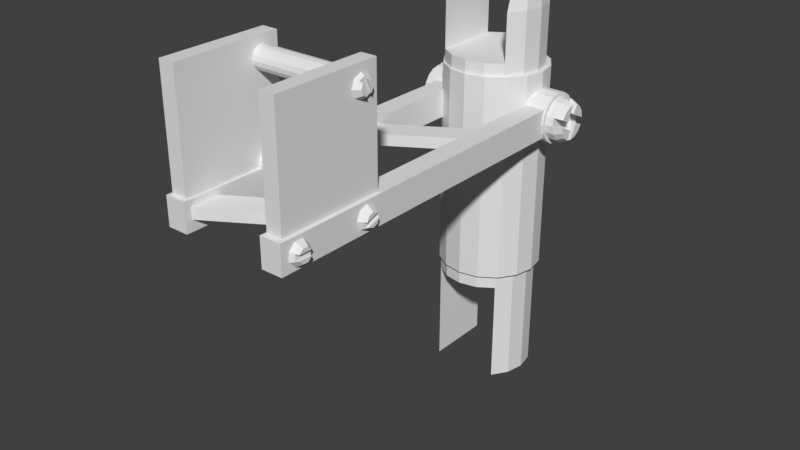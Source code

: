 # Source: robotFour.blend  (saved by Blender 2.79.0; exported with 4.5.12 LTS)
import bpy
from mathutils import Matrix  # noqa: F401  (used for matrix-valued properties, if any)

bpy.ops.wm.read_factory_settings(use_empty=True)
scene = bpy.context.scene
scene.name = 'Scene'

# ---- collections
col_collection_1 = bpy.data.collections.new('Collection 1'); scene.collection.children.link(col_collection_1)

# ---- world
world_world = bpy.data.worlds.new('World'); scene.world = world_world
world_world.color = (0.05088, 0.05088, 0.05088)
world_world.use_sun_shadow = False
world_world.sun_shadow_jitter_overblur = 0.0
world_world.cycles.sampling_method = 'MANUAL'

# ---- meshes
me_cube = bpy.data.meshes.new('Cube')
me_cube.from_pydata([(0.3185, -0.4912, 0.0), (0.484, -0.4912, 0.0), (0.3233, -0.4912, 0.0), (0.4792, -0.4912, 0.0), (0.4267, -0.6916, 0.2298), (0.4267, -0.7139, 0.2836), (0.4267, -0.7678, 0.3059), (0.4267, -0.8216, 0.2836), (0.4267, -0.8439, 0.2298), (0.4267, -0.8216, 0.1759), (0.4267, -0.7678, 0.1536), (0.4267, -0.7139, 0.1759), (0.456, -0.7105, 0.2298), (0.456, -0.7273, 0.2703), (0.456, -0.7678, 0.287), (0.456, -0.8083, 0.2703), (0.456, -0.825, 0.2298), (0.456, -0.8083, 0.1893), (0.456, -0.7678, 0.1725), (0.456, -0.7273, 0.1893), (0.4728, -0.7356, 0.2619), (0.4728, -0.7223, 0.2298), (0.4728, -0.7678, 0.2752), (0.4728, -0.7999, 0.2619), (0.4728, -0.8132, 0.2298), (0.4728, -0.7999, 0.1976), (0.4728, -0.7678, 0.1843), (0.4728, -0.7356, 0.1976), (-0.3961, -0.4912, 0.0), (-0.2307, -0.4912, 0.0), (-0.3914, -0.4912, 0.0), (-0.2354, -0.4912, 0.0), (0.3377, -0.7939, -0.4156), (0.3377, -0.7939, -0.4884), (0.4211, -0.9297, -0.4156), (0.4211, -0.9297, -0.4884), (-0.3491, -1.216, -0.4156), (-0.3491, -1.216, -0.4884), (-0.2656, -1.352, -0.4156), (-0.2656, -1.352, -0.4884), (-0.2656, -0.07136, -0.4884), (-0.2656, -0.07136, -0.4156), (-0.3491, 0.06444, -0.4884), (-0.3491, 0.06444, -0.4156), (0.4211, 0.3506, -0.4884), (0.4211, 0.3506, -0.4156), (0.3377, 0.4864, -0.4884), (0.3377, 0.4864, -0.4156), (0.4185, -0.5432, -0.4156), (0.4185, -0.5432, -0.4884), (0.3328, -0.6775, -0.4156), (0.3328, -0.6775, -0.4884), (-0.2607, -0.1094, -0.4156), (-0.2607, -0.1094, -0.4884), (-0.3465, -0.2437, -0.4156), (-0.3465, -0.2437, -0.4884), (-0.2805, -0.6961, 0.2312), (0.3631, -0.6961, 0.2312), (-0.2805, -0.7015, 0.2037), (0.3631, -0.7015, 0.2037), (-0.2805, -0.7171, 0.1805), (0.3631, -0.7171, 0.1805), (-0.2805, -0.7403, 0.1649), (0.3631, -0.7403, 0.1649), (-0.2805, -0.7678, 0.1595), (0.3631, -0.7678, 0.1595), (-0.2805, -0.7952, 0.1649), (0.3631, -0.7952, 0.1649), (-0.2805, -0.8185, 0.1805), (0.3631, -0.8185, 0.1805), (-0.2805, -0.834, 0.2037), (0.3631, -0.834, 0.2037), (-0.2805, -0.8395, 0.2312), (0.3631, -0.8395, 0.2312), (-0.2805, -0.834, 0.2586), (0.3631, -0.834, 0.2586), (-0.2805, -0.8185, 0.2819), (0.3631, -0.8185, 0.2819), (-0.2805, -0.7952, 0.2974), (0.3631, -0.7952, 0.2974), (-0.2805, -0.7678, 0.3029), (0.3631, -0.7678, 0.3029), (-0.2805, -0.7403, 0.2974), (0.3631, -0.7403, 0.2974), (-0.2805, -0.7171, 0.2819), (0.3631, -0.7171, 0.2819), (-0.2805, -0.7015, 0.2586), (0.3631, -0.7015, 0.2586), (0.4532, -1.227, -0.4017), (0.4532, -1.285, -0.3997), (0.4532, -1.327, -0.4394), (0.4532, -1.33, -0.4976), (0.4532, -1.29, -0.5403), (0.4532, -1.232, -0.5423), (0.4532, -1.189, -0.5026), (0.4532, -1.187, -0.4444), (0.4826, -1.234, -0.4189), (0.4826, -1.278, -0.4173), (0.4826, -1.31, -0.4472), (0.4826, -1.312, -0.491), (0.4826, -1.282, -0.5231), (0.4826, -1.238, -0.5247), (0.4826, -1.206, -0.4948), (0.4826, -1.205, -0.451), (0.4993, -1.274, -0.4284), (0.4993, -1.239, -0.4297), (0.4993, -1.3, -0.4521), (0.4993, -1.301, -0.4869), (0.4993, -1.277, -0.5123), (0.4993, -1.242, -0.5136), (0.4993, -1.217, -0.4899), (0.4993, -1.216, -0.4551), (0.3631, -0.7015, -0.3281), (-0.2805, -0.7015, -0.3281), (0.3631, -0.7171, -0.3048), (-0.2805, -0.7171, -0.3048), (0.3631, -0.7403, -0.2893), (-0.2805, -0.7403, -0.2893), (0.3631, -0.7678, -0.2838), (-0.2805, -0.7678, -0.2838), (0.3631, -0.7952, -0.2893), (-0.2805, -0.7952, -0.2893), (0.3631, -0.8185, -0.3048), (-0.2805, -0.8185, -0.3048), (0.3631, -0.834, -0.3281), (-0.2805, -0.834, -0.3281), (0.3631, -0.8395, -0.3555), (-0.2805, -0.8395, -0.3555), (0.3631, -0.834, -0.383), (-0.2805, -0.834, -0.383), (0.3631, -0.8185, -0.4062), (-0.2805, -0.8185, -0.4062), (0.3631, -0.7952, -0.4218), (-0.2805, -0.7952, -0.4218), (0.3631, -0.7678, -0.4272), (-0.2805, -0.7678, -0.4272), (0.3631, -0.7403, -0.4218), (-0.2805, -0.7403, -0.4218), (0.3631, -0.7171, -0.4062), (-0.2805, -0.7171, -0.4062), (0.3631, -0.7015, -0.383), (-0.2805, -0.7015, -0.383), (0.3631, -0.6961, -0.3555), (-0.2805, -0.6961, -0.3555), (0.5, -0.8008, -0.5022), (0.5, -0.8132, -0.4697), (0.5, -0.7989, -0.438), (0.5, -0.7664, -0.4256), (0.5, -0.7347, -0.4398), (0.5, -0.7223, -0.4723), (0.5, -0.7691, -0.5164), (0.5, -0.7366, -0.504), (0.4833, -0.8094, -0.5103), (0.4833, -0.825, -0.4693), (0.4833, -0.8071, -0.4293), (0.4833, -0.7661, -0.4137), (0.4833, -0.7261, -0.4317), (0.4833, -0.7105, -0.4727), (0.4833, -0.7284, -0.5127), (0.4833, -0.7694, -0.5283), (0.454, -0.8231, -0.5233), (0.454, -0.8439, -0.4688), (0.454, -0.82, -0.4156), (0.454, -0.7656, -0.3949), (0.454, -0.7124, -0.4187), (0.454, -0.6917, -0.4732), (0.454, -0.7155, -0.5264), (0.454, -0.77, -0.5471), (0.3179, -1.38, -0.5588), (0.3179, -1.38, -0.3748), (0.3179, 1.0, -0.5588), (0.3179, 1.0, -0.3748), (0.4549, -1.38, -0.5588), (0.4549, -1.38, -0.3748), (0.4549, 1.0, -0.5588), (0.4549, 1.0, -0.3748), (-0.373, -1.374, -0.5588), (-0.373, -1.374, -0.3748), (-0.373, 1.0, -0.5588), (-0.373, 1.0, -0.3748), (-0.236, -1.374, -0.5588), (-0.236, -1.374, -0.3748), (-0.236, 1.0, -0.5588), (-0.236, 1.0, -0.3748), (0.3323, -1.347, -0.4443), (0.3323, -1.347, 0.3518), (0.3323, -0.6544, -0.4443), (0.3323, -0.6544, 0.3518), (0.433, -1.347, -0.4443), (0.433, -1.347, 0.3518), (0.433, -0.6544, -0.4443), (0.433, -0.6544, 0.3518), (-0.3543, -1.347, -0.4294), (-0.3543, -1.347, 0.3518), (-0.3543, -0.6544, -0.4294), (-0.3543, -0.6544, 0.3518), (-0.2506, -1.347, -0.4294), (-0.2506, -1.347, 0.3518), (-0.2506, -0.6544, -0.4294), (-0.2506, -0.6544, 0.3518), (-1.172e-16, 1.343, -1.575), (-1.172e-16, 1.343, -0.1918), (0.1314, 1.317, -1.575), (0.1314, 1.317, -0.1918), (0.2428, 1.242, -1.575), (0.2428, 1.242, -0.1918), (0.3173, 1.131, -1.575), (0.3173, 1.131, -0.1918), (0.3434, 0.9997, -1.575), (0.3434, 0.9997, -0.1918), (0.3173, 0.8682, -1.575), (0.3173, 0.8682, -0.1918), (0.2428, 0.7568, -1.575), (0.2428, 0.7568, -0.1918), (0.1314, 0.6824, -1.575), (0.1314, 0.6824, -0.1918), (5.185e-08, 0.6563, -1.575), (5.185e-08, 0.6563, -0.1918), (-0.1314, 0.6824, -1.575), (-0.1314, 0.6824, -0.1918), (-0.2428, 0.7568, -1.575), (-0.2428, 0.7568, -0.1918), (-0.3173, 0.8682, -1.575), (-0.3173, 0.8682, -0.1918), (-0.3434, 0.9997, -1.575), (-0.3434, 0.9997, -0.1918), (-0.3173, 1.131, -1.575), (-0.3173, 1.131, -0.1918), (-0.2428, 1.242, -1.575), (-0.2428, 1.242, -0.1918), (-0.1314, 1.317, -1.575), (-0.1314, 1.317, -0.1918), (-0.4698, 1.141, -0.4672), (0.5211, 1.141, -0.4672), (-0.4698, 1.13, -0.5206), (0.5211, 1.13, -0.5206), (-0.4698, 1.1, -0.5659), (0.5211, 1.1, -0.5659), (-0.4698, 1.054, -0.5962), (0.5211, 1.054, -0.5962), (-0.4698, 1.001, -0.6068), (0.5211, 1.001, -0.6068), (-0.4698, 0.9475, -0.5962), (0.5211, 0.9475, -0.5962), (-0.4698, 0.9022, -0.5659), (0.5211, 0.9022, -0.5659), (-0.4698, 0.8719, -0.5206), (0.5211, 0.8719, -0.5206), (-0.4698, 0.8613, -0.4672), (0.5211, 0.8613, -0.4672), (-0.4698, 0.8719, -0.4138), (0.5211, 0.8719, -0.4138), (-0.4698, 0.9022, -0.3684), (0.5211, 0.9022, -0.3684), (-0.4698, 0.9475, -0.3382), (0.5211, 0.9475, -0.3382), (-0.4698, 1.001, -0.3275), (0.5211, 1.001, -0.3275), (-0.4698, 1.054, -0.3382), (0.5211, 1.054, -0.3382), (-0.4698, 1.1, -0.3684), (0.5211, 1.1, -0.3684), (-0.4698, 1.13, -0.4138), (0.5211, 1.13, -0.4138), (0.5717, 0.9861, -0.5159), (0.5211, 0.9385, -0.447), (0.5211, 0.9827, -0.5269), (0.5211, 1.015, -0.4075), (0.5211, 1.059, -0.4874), (0.5717, 1.044, -0.5724), (0.5717, 1.081, -0.5477), (0.5717, 1.048, -0.4836), (0.5717, 1.001, -0.3534), (0.5717, 0.9574, -0.362), (0.5717, 0.9204, -0.3867), (0.5717, 1.001, -0.581), (0.5717, 0.8871, -0.4672), (0.5717, 0.8958, -0.5107), (0.5717, 0.9204, -0.5477), (0.5717, 0.9574, -0.5724), (0.5717, 1.106, -0.5107), (0.5717, 1.012, -0.4185), (0.5717, 1.115, -0.4672), (0.5717, 0.8958, -0.4236), (0.5717, 0.9501, -0.4507), (0.5717, 1.081, -0.3867), (0.5717, 1.044, -0.362), (0.5717, 1.106, -0.4236), (-0.432, 1.165, -0.464), (0.4678, 1.165, -0.464), (-0.432, 1.152, -0.5269), (0.4678, 1.152, -0.5269), (-0.432, 1.117, -0.5802), (0.4678, 1.117, -0.5802), (-0.432, 1.063, -0.6159), (0.4678, 1.063, -0.6159), (-0.432, 1.001, -0.6284), (0.4678, 1.001, -0.6284), (-0.432, 0.9377, -0.6159), (0.4678, 0.9377, -0.6159), (-0.432, 0.8843, -0.5802), (0.4678, 0.8843, -0.5802), (-0.432, 0.8487, -0.5269), (0.4678, 0.8487, -0.5269), (-0.432, 0.8362, -0.464), (0.4678, 0.8362, -0.464), (-0.432, 0.8487, -0.4011), (0.4678, 0.8487, -0.4011), (-0.432, 0.8843, -0.3478), (0.4678, 0.8843, -0.3478), (-0.432, 0.9377, -0.3122), (0.4678, 0.9377, -0.3122), (-0.432, 1.001, -0.2997), (0.4678, 1.001, -0.2997), (-0.432, 1.063, -0.3122), (0.4678, 1.063, -0.3122), (-0.432, 1.117, -0.3478), (0.4678, 1.117, -0.3478), (-0.432, 1.152, -0.4011), (0.4678, 1.152, -0.4011), (-0.332, 0.9961, -0.1087), (-0.3075, 0.8732, -0.1087), (-0.238, 0.7691, -0.1087), (-0.1338, 0.6995, -0.1087), (-0.01099, 0.6751, -0.1087), (0.1118, 0.6995, -0.1087), (0.216, 0.7691, -0.1087), (0.2856, 0.8732, -0.1087), (0.31, 0.9961, -0.1087), (0.2856, 1.119, -0.1087), (0.216, 1.223, -0.1087), (0.1118, 1.293, -0.1087), (-0.01099, 1.317, -0.1087), (-0.1338, 1.293, -0.1087), (-0.238, 1.223, -0.1087), (-0.3075, 1.119, -0.1087), (-0.3075, 0.8732, 0.2069), (-0.332, 0.9961, 0.2069), (-0.238, 0.7691, 0.2069), (0.2856, 0.8732, 0.2069), (0.216, 0.7691, 0.2069), (0.31, 0.9961, 0.2069), (0.2856, 1.119, 0.2069), (0.216, 1.223, 0.2069), (-0.3075, 1.119, 0.2069), (-0.238, 1.223, 0.2069), (-0.332, 0.9961, -0.2369), (-0.3075, 0.8732, -0.2369), (-0.238, 0.7691, -0.2369), (-0.1338, 0.6995, -0.2369), (-0.01099, 0.6751, -0.2369), (0.1118, 0.6995, -0.2369), (0.216, 0.7691, -0.2369), (0.2856, 0.8732, -0.2369), (0.31, 0.9961, -0.2369), (0.2856, 1.119, -0.2369), (0.216, 1.223, -0.2369), (0.1118, 1.293, -0.2369), (-0.01099, 1.317, -0.2369), (-0.1338, 1.293, -0.2369), (-0.238, 1.223, -0.2369), (-0.3075, 1.119, -0.2369), (0.31, 0.9961, -1.669), (0.2856, 0.8732, -1.669), (0.216, 0.7691, -1.669), (0.1118, 0.6995, -1.669), (-0.011, 0.6751, -1.669), (-0.1338, 0.6995, -1.669), (-0.238, 0.7691, -1.669), (-0.3075, 0.8732, -1.669), (-0.332, 0.9961, -1.669), (-0.3075, 1.119, -1.669), (-0.238, 1.223, -1.669), (-0.1338, 1.293, -1.669), (-0.011, 1.317, -1.669), (0.1118, 1.293, -1.669), (0.216, 1.223, -1.669), (0.2856, 1.119, -1.669), (0.2856, 0.8732, -2.365), (0.31, 0.9961, -2.365), (0.216, 0.7691, -2.365), (-0.3075, 0.8732, -2.365), (-0.238, 0.7691, -2.365), (-0.332, 0.9961, -2.365), (-0.3075, 1.119, -2.365), (-0.238, 1.223, -2.365), (0.2856, 1.119, -2.365), (0.216, 1.223, -2.365), (0.31, 0.9961, -1.54), (0.2856, 0.8732, -1.54), (0.216, 0.7691, -1.54), (0.1118, 0.6995, -1.54), (-0.011, 0.6751, -1.54), (-0.1338, 0.6995, -1.54), (-0.238, 0.7691, -1.54), (-0.3075, 0.8732, -1.54), (-0.332, 0.9961, -1.54), (-0.3075, 1.119, -1.54), (-0.238, 1.223, -1.54), (-0.1338, 1.293, -1.54), (-0.011, 1.317, -1.54), (0.1118, 1.293, -1.54), (0.216, 1.223, -1.54), (0.2856, 1.119, -1.54), (-0.2829, 0.9168, 0.4806), (-0.2987, 0.9961, 0.4806), (-0.238, 0.8495, 0.4806), (0.2584, 0.9211, 0.4806), (0.216, 0.8576, 0.4806), (0.2734, 0.9961, 0.4806), (0.2584, 1.071, 0.4806), (0.216, 1.135, 0.4806), (-0.2829, 1.075, 0.4806), (-0.238, 1.143, 0.4806)], [(2, 0), (1, 3), (30, 28), (29, 31)], [(19, 27, 22, 14), (7, 8, 16, 15), (5, 6, 14, 13), (10, 11, 19, 18), (8, 9, 17, 16), (6, 7, 15, 14), (4, 5, 13, 12), (11, 4, 12, 19), (9, 10, 18, 17), (16, 17, 25, 24), (15, 18, 19, 14), (12, 13, 20, 21), (19, 12, 21, 27), (17, 18, 26, 25), (15, 16, 24, 23), (13, 14, 22, 20), (21, 20, 22, 27), (24, 25, 26, 23), (26, 18, 15, 23), (32, 36, 38, 34), (37, 33, 35, 39), (35, 34, 38, 39), (37, 36, 32, 33), (42, 43, 47, 46), (44, 45, 41, 40), (48, 52, 54, 50), (53, 49, 51, 55), (51, 50, 54, 55), (42, 46, 44, 40), (53, 52, 48, 49), (47, 43, 41, 45), (56, 57, 59, 58), (103, 111, 106, 98), (91, 92, 100, 99), (58, 59, 61, 60), (89, 90, 98, 97), (94, 95, 103, 102), (60, 61, 63, 62), (92, 93, 101, 100), (90, 91, 99, 98), (62, 63, 65, 64), (88, 89, 97, 96), (95, 88, 96, 103), (64, 65, 67, 66), (93, 94, 102, 101), (100, 101, 109, 108), (66, 67, 69, 68), (99, 102, 103, 98), (96, 97, 104, 105), (68, 69, 71, 70), (103, 96, 105, 111), (101, 102, 110, 109), (70, 71, 73, 72), (99, 100, 108, 107), (97, 98, 106, 104), (72, 73, 75, 74), (105, 104, 106, 111), (108, 109, 110, 107), (74, 75, 77, 76), (110, 102, 99, 107), (76, 77, 79, 78), (78, 79, 81, 80), (80, 81, 83, 82), (82, 83, 85, 84), (84, 85, 87, 86), (86, 87, 57, 56), (113, 112, 142, 143), (115, 114, 112, 113), (117, 116, 114, 115), (119, 118, 116, 117), (121, 120, 118, 119), (123, 122, 120, 121), (125, 124, 122, 123), (127, 126, 124, 125), (129, 128, 126, 127), (131, 130, 128, 129), (133, 132, 130, 131), (135, 134, 132, 133), (137, 136, 134, 135), (139, 138, 136, 137), (141, 140, 138, 139), (143, 142, 140, 141), (145, 153, 156, 148), (147, 146, 145, 148), (150, 151, 149, 144), (158, 157, 149, 151), (156, 155, 147, 148), (154, 153, 145, 146), (152, 159, 150, 144), (159, 158, 151, 150), (156, 153, 152, 157), (155, 154, 146, 147), (162, 161, 153, 154), (160, 167, 159, 152), (167, 166, 158, 159), (165, 164, 156, 157), (163, 162, 154, 155), (161, 160, 152, 153), (166, 165, 157, 158), (164, 163, 155, 156), (152, 144, 149, 157), (168, 169, 171, 170), (170, 171, 175, 174), (174, 175, 173, 172), (172, 173, 169, 168), (170, 174, 172, 168), (175, 171, 169, 173), (176, 177, 179, 178), (178, 179, 183, 182), (182, 183, 181, 180), (180, 181, 177, 176), (178, 182, 180, 176), (183, 179, 177, 181), (184, 185, 187, 186), (186, 187, 191, 190), (190, 191, 189, 188), (188, 189, 185, 184), (191, 187, 185, 189), (192, 193, 195, 194), (194, 195, 199, 198), (198, 199, 197, 196), (196, 197, 193, 192), (279, 264, 276, 277, 278), (199, 195, 193, 197), (200, 201, 203, 202), (202, 203, 205, 204), (204, 205, 207, 206), (206, 207, 209, 208), (208, 209, 211, 210), (210, 211, 213, 212), (212, 213, 215, 214), (214, 215, 217, 216), (216, 217, 219, 218), (218, 219, 221, 220), (220, 221, 223, 222), (222, 223, 225, 224), (224, 225, 227, 226), (226, 227, 229, 228), (203, 201, 231, 229, 227, 225, 223, 221, 219, 217, 215, 213, 211, 209, 207, 205), (228, 229, 231, 230), (230, 231, 201, 200), (200, 202, 204, 206, 208, 210, 212, 214, 216, 218, 220, 222, 224, 226, 228, 230), (232, 233, 235, 234), (266, 249, 276, 264), (234, 235, 237, 236), (264, 279, 243, 266), (236, 237, 239, 238), (283, 284, 272, 273, 274), (238, 239, 241, 240), (239, 237, 270, 269), (240, 241, 243, 242), (243, 241, 268, 266), (242, 243, 245, 244), (245, 243, 279, 278), (244, 245, 247, 246), (259, 267, 281, 286), (246, 247, 249, 248), (233, 267, 268, 235), (248, 249, 251, 250), (265, 257, 272, 284), (250, 251, 253, 252), (247, 245, 278, 277), (252, 253, 255, 254), (253, 251, 283, 274), (265, 267, 259, 257), (254, 255, 257, 256), (280, 271, 275, 269, 270), (281, 282, 287, 285, 286), (256, 257, 259, 258), (267, 233, 282, 281), (249, 247, 277, 276), (258, 259, 261, 260), (241, 239, 269, 275), (266, 268, 267, 265), (260, 261, 263, 262), (251, 249, 266, 265), (262, 263, 233, 232), (232, 234, 236, 238, 240, 242, 244, 246, 248, 250, 252, 254, 256, 258, 260, 262), (257, 255, 273, 272), (263, 261, 285, 287), (235, 268, 271, 280), (251, 265, 284, 283), (268, 241, 275, 271), (237, 235, 280, 270), (255, 253, 274, 273), (261, 259, 286, 285), (233, 263, 287, 282), (288, 289, 291, 290), (290, 291, 293, 292), (292, 293, 295, 294), (294, 295, 297, 296), (296, 297, 299, 298), (298, 299, 301, 300), (300, 301, 303, 302), (302, 303, 305, 304), (304, 305, 307, 306), (306, 307, 309, 308), (308, 309, 311, 310), (310, 311, 313, 312), (312, 313, 315, 314), (314, 315, 317, 316), (291, 289, 319, 317, 315, 313, 311, 309, 307, 305, 303, 301, 299, 297, 295, 293), (316, 317, 319, 318), (318, 319, 289, 288), (288, 290, 292, 294, 296, 298, 300, 302, 304, 306, 308, 310, 312, 314, 316, 318), (330, 331, 332, 333, 334, 322, 323, 324, 325, 326), (322, 334, 345, 338), (329, 330, 343, 342), (340, 339, 407, 408), (342, 343, 411, 410), (326, 327, 339, 340), (330, 326, 340, 343), (320, 321, 336, 337), (327, 328, 341, 339), (334, 335, 344, 345), (321, 322, 338, 336), (328, 329, 342, 341), (335, 320, 337, 344), (320, 335, 361, 346), (329, 328, 354, 355), (322, 321, 347, 348), (330, 329, 355, 356), (323, 322, 348, 349), (331, 330, 356, 357), (324, 323, 349, 350), (332, 331, 357, 358), (325, 324, 350, 351), (333, 332, 358, 359), (326, 325, 351, 352), (334, 333, 359, 360), (327, 326, 352, 353), (335, 334, 360, 361), (328, 327, 353, 354), (321, 320, 346, 347), (372, 373, 374, 375, 376, 364, 365, 366, 367, 368), (364, 376, 387, 380), (371, 372, 385, 384), (381, 383, 384, 385, 382), (378, 380, 387, 386, 379), (368, 369, 381, 382), (372, 368, 382, 385), (362, 363, 378, 379), (369, 370, 383, 381), (376, 377, 386, 387), (363, 364, 380, 378), (370, 371, 384, 383), (377, 362, 379, 386), (362, 377, 403, 388), (371, 370, 396, 397), (364, 363, 389, 390), (372, 371, 397, 398), (365, 364, 390, 391), (373, 372, 398, 399), (366, 365, 391, 392), (374, 373, 399, 400), (367, 366, 392, 393), (375, 374, 400, 401), (368, 367, 393, 394), (376, 375, 401, 402), (369, 368, 394, 395), (377, 376, 402, 403), (370, 369, 395, 396), (363, 362, 388, 389), (407, 409, 410, 411, 408), (404, 406, 413, 412, 405), (343, 340, 408, 411), (345, 344, 412, 413), (339, 341, 409, 407), (337, 336, 404, 405), (344, 337, 405, 412), (341, 342, 410, 409), (336, 338, 406, 404), (338, 345, 413, 406)])
me_cube.use_remesh_preserve_volume = False
me_cube.use_remesh_preserve_attributes = False
me_cube.use_mirror_vertex_groups = False
me_cube.update()

# ---- objects
ob_cube = bpy.data.objects.new('Cube', me_cube)

# ---- transforms, parenting, visibility, modifiers, constraints
ob_cube.location = (0.0, 0.0, 0.0)
ob_cube.lineart.crease_threshold = 0.0

# ---- collection membership
col_collection_1.objects.link(ob_cube)

# ---- scene / render settings (as saved in the file)
scene.frame_start = 1; scene.frame_end = 250; scene.frame_set(1)
scene.render.engine = 'BLENDER_EEVEE_NEXT'
scene.render.resolution_percentage = 50
scene.render.dither_intensity = 0.0
scene.cycles.use_denoising = False
scene.cycles.samples = 128
scene.cycles.sampling_pattern = 'TABULATED_SOBOL'
scene.cycles.use_adaptive_sampling = False
scene.cycles.use_light_tree = False
scene.cycles.blur_glossy = 0.0
scene.cycles.sample_clamp_indirect = 0.0
scene.view_settings.view_transform = 'Standard'
bpy.context.view_layer.update()

# ---- added for rendering (the .blend has no active camera and no usable light): camera, sun
cam_auto = bpy.data.cameras.new('AutoCamera')
cam_auto.lens = 50.0
cam_auto.sensor_width = 36.0
cam_auto.clip_end = 1000.0
ob_auto_camera = bpy.data.objects.new('AutoCamera', cam_auto)
scene.collection.objects.link(ob_auto_camera)
ob_auto_camera.location = (3.82066, -4.54235, 2.07344)
ob_auto_camera.rotation_euler = (1.09748, -7.21219e-08, 0.694738)
scene.camera = ob_auto_camera
light_auto_sun = bpy.data.lights.new('AutoSun', 'SUN')
light_auto_sun.energy = 3.0
light_auto_sun.angle = 0.0523599
ob_auto_sun = bpy.data.objects.new('AutoSun', light_auto_sun)
scene.collection.objects.link(ob_auto_sun)
ob_auto_sun.rotation_euler = (0.872665, 0.174533, 0.523599)
bpy.context.view_layer.update()
